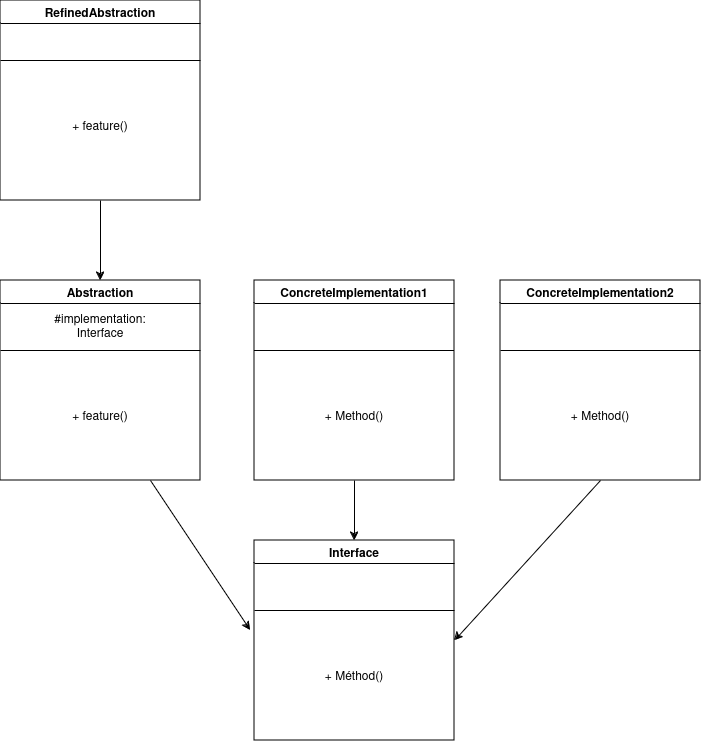

The diagram above was exported from draw.io. Its source (the exported page's mxGraphModel, read from the mxfile embedded in the PNG):
<mxGraphModel dx="1370" dy="751" grid="1" gridSize="10" guides="1" tooltips="1" connect="1" arrows="1" fold="1" page="1" pageScale="1" pageWidth="827" pageHeight="1169" math="0" shadow="0">
  <root>
    <mxCell id="0" />
    <mxCell id="1" parent="0" />
    <mxCell id="G-PNkwqqFCP7nhHpkM88-1" value="RefinedAbstraction" style="swimlane;whiteSpace=wrap;html=1;" vertex="1" parent="1">
      <mxGeometry x="60" y="30" width="200" height="200" as="geometry" />
    </mxCell>
    <mxCell id="G-PNkwqqFCP7nhHpkM88-24" value="+&amp;nbsp;feature()" style="text;html=1;align=center;verticalAlign=middle;whiteSpace=wrap;rounded=0;" vertex="1" parent="G-PNkwqqFCP7nhHpkM88-1">
      <mxGeometry x="20" y="70" width="160" height="110" as="geometry" />
    </mxCell>
    <mxCell id="G-PNkwqqFCP7nhHpkM88-2" value="" style="endArrow=none;html=1;rounded=0;" edge="1" parent="1">
      <mxGeometry width="50" height="50" relative="1" as="geometry">
        <mxPoint x="60" y="90" as="sourcePoint" />
        <mxPoint x="260" y="90" as="targetPoint" />
      </mxGeometry>
    </mxCell>
    <mxCell id="G-PNkwqqFCP7nhHpkM88-4" value="Abstraction" style="swimlane;whiteSpace=wrap;html=1;" vertex="1" parent="1">
      <mxGeometry x="60" y="310" width="200" height="200" as="geometry" />
    </mxCell>
    <mxCell id="G-PNkwqqFCP7nhHpkM88-9" value="" style="endArrow=none;html=1;rounded=0;" edge="1" parent="G-PNkwqqFCP7nhHpkM88-4">
      <mxGeometry width="50" height="50" relative="1" as="geometry">
        <mxPoint y="70" as="sourcePoint" />
        <mxPoint x="200" y="70" as="targetPoint" />
      </mxGeometry>
    </mxCell>
    <mxCell id="G-PNkwqqFCP7nhHpkM88-23" value="+ feature()" style="text;html=1;align=center;verticalAlign=middle;whiteSpace=wrap;rounded=0;" vertex="1" parent="G-PNkwqqFCP7nhHpkM88-4">
      <mxGeometry x="20" y="80" width="160" height="110" as="geometry" />
    </mxCell>
    <mxCell id="G-PNkwqqFCP7nhHpkM88-26" value="&lt;div&gt;#implementation:&lt;/div&gt;&lt;div&gt;Interface&lt;/div&gt;" style="text;html=1;align=center;verticalAlign=middle;whiteSpace=wrap;rounded=0;" vertex="1" parent="G-PNkwqqFCP7nhHpkM88-4">
      <mxGeometry x="20" y="30" width="160" height="30" as="geometry" />
    </mxCell>
    <mxCell id="G-PNkwqqFCP7nhHpkM88-5" value="ConcreteImplementation1" style="swimlane;whiteSpace=wrap;html=1;" vertex="1" parent="1">
      <mxGeometry x="314" y="310" width="200" height="200" as="geometry" />
    </mxCell>
    <mxCell id="G-PNkwqqFCP7nhHpkM88-10" value="" style="endArrow=none;html=1;rounded=0;" edge="1" parent="G-PNkwqqFCP7nhHpkM88-5">
      <mxGeometry width="50" height="50" relative="1" as="geometry">
        <mxPoint x="-0.5" y="70" as="sourcePoint" />
        <mxPoint x="199.5" y="70" as="targetPoint" />
      </mxGeometry>
    </mxCell>
    <mxCell id="G-PNkwqqFCP7nhHpkM88-22" value="+ Method()" style="text;html=1;align=center;verticalAlign=middle;whiteSpace=wrap;rounded=0;" vertex="1" parent="G-PNkwqqFCP7nhHpkM88-5">
      <mxGeometry x="20" y="80" width="160" height="110" as="geometry" />
    </mxCell>
    <mxCell id="G-PNkwqqFCP7nhHpkM88-6" value="ConcreteImplementation2" style="swimlane;whiteSpace=wrap;html=1;" vertex="1" parent="1">
      <mxGeometry x="560" y="310" width="200" height="200" as="geometry" />
    </mxCell>
    <mxCell id="G-PNkwqqFCP7nhHpkM88-11" value="" style="endArrow=none;html=1;rounded=0;" edge="1" parent="G-PNkwqqFCP7nhHpkM88-6">
      <mxGeometry width="50" height="50" relative="1" as="geometry">
        <mxPoint y="70" as="sourcePoint" />
        <mxPoint x="200" y="70" as="targetPoint" />
      </mxGeometry>
    </mxCell>
    <mxCell id="G-PNkwqqFCP7nhHpkM88-21" value="+ Method()" style="text;html=1;align=center;verticalAlign=middle;whiteSpace=wrap;rounded=0;" vertex="1" parent="G-PNkwqqFCP7nhHpkM88-6">
      <mxGeometry x="20" y="80" width="160" height="110" as="geometry" />
    </mxCell>
    <mxCell id="G-PNkwqqFCP7nhHpkM88-7" value="Interface" style="swimlane;whiteSpace=wrap;html=1;" vertex="1" parent="1">
      <mxGeometry x="314" y="570" width="200" height="200" as="geometry" />
    </mxCell>
    <mxCell id="G-PNkwqqFCP7nhHpkM88-12" value="" style="endArrow=none;html=1;rounded=0;" edge="1" parent="G-PNkwqqFCP7nhHpkM88-7">
      <mxGeometry width="50" height="50" relative="1" as="geometry">
        <mxPoint y="70" as="sourcePoint" />
        <mxPoint x="200" y="70" as="targetPoint" />
      </mxGeometry>
    </mxCell>
    <mxCell id="G-PNkwqqFCP7nhHpkM88-20" value="&lt;div&gt;+ Méthod()&lt;br&gt;&lt;/div&gt;" style="text;html=1;align=center;verticalAlign=middle;whiteSpace=wrap;rounded=0;" vertex="1" parent="G-PNkwqqFCP7nhHpkM88-7">
      <mxGeometry x="20" y="80" width="160" height="110" as="geometry" />
    </mxCell>
    <mxCell id="G-PNkwqqFCP7nhHpkM88-13" value="" style="endArrow=classic;html=1;rounded=0;exitX=0.5;exitY=1;exitDx=0;exitDy=0;entryX=0.5;entryY=0;entryDx=0;entryDy=0;" edge="1" parent="1" source="G-PNkwqqFCP7nhHpkM88-1" target="G-PNkwqqFCP7nhHpkM88-4">
      <mxGeometry width="50" height="50" relative="1" as="geometry">
        <mxPoint x="390" y="420" as="sourcePoint" />
        <mxPoint x="440" y="370" as="targetPoint" />
      </mxGeometry>
    </mxCell>
    <mxCell id="G-PNkwqqFCP7nhHpkM88-15" value="" style="endArrow=classic;html=1;rounded=0;exitX=0.75;exitY=1;exitDx=0;exitDy=0;" edge="1" parent="1" source="G-PNkwqqFCP7nhHpkM88-4">
      <mxGeometry width="50" height="50" relative="1" as="geometry">
        <mxPoint x="390" y="420" as="sourcePoint" />
        <mxPoint x="310" y="660" as="targetPoint" />
      </mxGeometry>
    </mxCell>
    <mxCell id="G-PNkwqqFCP7nhHpkM88-16" value="" style="endArrow=classic;html=1;rounded=0;exitX=0.5;exitY=1;exitDx=0;exitDy=0;entryX=0.5;entryY=0;entryDx=0;entryDy=0;" edge="1" parent="1" source="G-PNkwqqFCP7nhHpkM88-5" target="G-PNkwqqFCP7nhHpkM88-7">
      <mxGeometry width="50" height="50" relative="1" as="geometry">
        <mxPoint x="350" y="420" as="sourcePoint" />
        <mxPoint x="400" y="370" as="targetPoint" />
      </mxGeometry>
    </mxCell>
    <mxCell id="G-PNkwqqFCP7nhHpkM88-17" value="" style="endArrow=classic;html=1;rounded=0;exitX=0.5;exitY=1;exitDx=0;exitDy=0;entryX=1;entryY=0.5;entryDx=0;entryDy=0;" edge="1" parent="1" source="G-PNkwqqFCP7nhHpkM88-6" target="G-PNkwqqFCP7nhHpkM88-7">
      <mxGeometry width="50" height="50" relative="1" as="geometry">
        <mxPoint x="350" y="420" as="sourcePoint" />
        <mxPoint x="400" y="370" as="targetPoint" />
      </mxGeometry>
    </mxCell>
  </root>
</mxGraphModel>